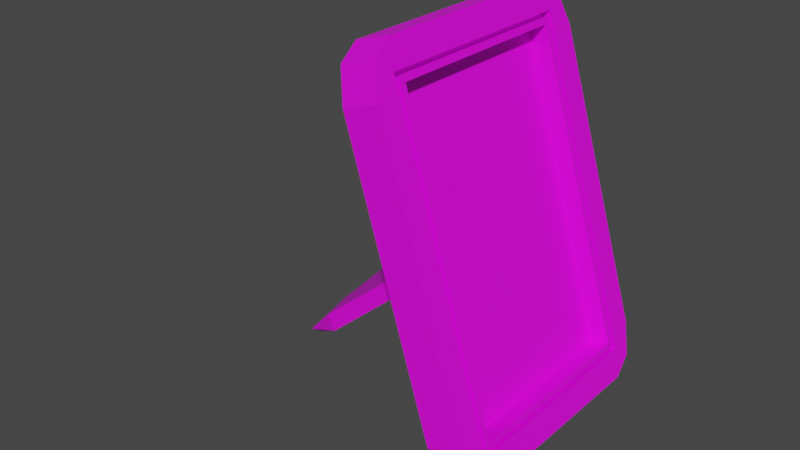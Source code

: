 # Source: picture_frame.blend  (saved by Blender 3.6.11; exported with 4.5.12 LTS)
import bpy
from mathutils import Matrix  # noqa: F401  (used for matrix-valued properties, if any)

bpy.ops.wm.read_factory_settings(use_empty=True)
scene = bpy.context.scene
scene.name = 'Scene'

# ---- collections
col_collection = bpy.data.collections.new('Collection'); scene.collection.children.link(col_collection)

# ---- images (referenced by path relative to the original .blend; pixels are not part of the script)
import os
ASSET_DIR = os.environ.get("B2B_ASSET_DIR", "")  # directory of the original .blend (textures are referenced by path, not embedded)
HERE = os.path.dirname(os.path.abspath(__file__))  # packed textures are extracted next to this script under _unpacked/

def load_image(name, relpath, width, height, colorspace="sRGB"):
    """Load a texture the original file referenced (path relative to the .blend, or extracted next to this script)."""
    p = next((c for c in (os.path.join(HERE, relpath), os.path.join(ASSET_DIR, relpath)) if relpath and os.path.exists(c)), "")
    if p:
        img = bpy.data.images.load(p, check_existing=True)
        img.name = name
    else:  # same state as the original file: an image datablock whose file is absent (Cycles renders it pink)
        img = bpy.data.images.new(name, width, height)
        img.source = "FILE"
        img.filepath = "//" + (relpath or name)
    img.colorspace_settings.name = colorspace
    return img
img_wood_tex_png = load_image('wood_tex.png', 'wood_tex.png', 1024, 1024, 'sRGB')
img_picture_frame_tex_png = load_image('picture frame_tex.png', 'picture frame_tex.png', 1024, 1024, 'sRGB')

# ---- materials (node trees are filled in below, after node groups)
mat_picture_frame_wood = bpy.data.materials.new('picture frame wood')
mat_picture_frame_wood.alpha_threshold = 0.0
mat_picture_frame_wood.use_transparent_shadow = False
mat_picture_frame_wood.roughness = 0.5
mat_picture_frame_wood.line_color = (0.0, 0.0, 0.0, 1.0)
mat_material = bpy.data.materials.new('Material')
mat_material.use_transparent_shadow = False

# ---- material node trees
mat_picture_frame_wood.use_nodes = True; mat_picture_frame_wood.node_tree.nodes.clear()
_N = mat_picture_frame_wood.node_tree.nodes; _L = mat_picture_frame_wood.node_tree.links
n0 = _N.new('ShaderNodeOutputMaterial'); n0.name = 'Material Output'; n0.location = (300, 300)
n1 = _N.new('ShaderNodeBsdfPrincipled'); n1.name = 'Principled BSDF'; n1.location = (10, 300)
n1.distribution = 'GGX'
n1.subsurface_method = 'RANDOM_WALK_SKIN'
n1.inputs[3].default_value = 1.45
n1.inputs[27].default_value = (0.0, 0.0, 0.0, 1.0)
n1.inputs[28].default_value = 1.0
n2 = _N.new('ShaderNodeTexImage'); n2.name = 'Image Texture'; n2.location = (-280, 280)
n2.image = img_wood_tex_png
_L.new(n1.outputs[0], n0.inputs[0])
_L.new(n2.outputs[0], n1.inputs[0])
n0.is_active_output = True
mat_material.use_nodes = True; mat_material.node_tree.nodes.clear()
_N = mat_material.node_tree.nodes; _L = mat_material.node_tree.links
n0 = _N.new('ShaderNodeBsdfPrincipled'); n0.name = 'Principled BSDF'; n0.location = (10, 300)
n0.distribution = 'GGX'
n0.subsurface_method = 'RANDOM_WALK_SKIN'
n0.inputs[3].default_value = 1.45
n0.inputs[27].default_value = (0.0, 0.0, 0.0, 1.0)
n0.inputs[28].default_value = 1.0
n1 = _N.new('ShaderNodeOutputMaterial'); n1.name = 'Material Output'; n1.location = (300, 300)
n2 = _N.new('ShaderNodeTexImage'); n2.name = 'Image Texture'; n2.location = (-280, 280)
n2.image = img_picture_frame_tex_png
_L.new(n0.outputs[0], n1.inputs[0])
_L.new(n2.outputs[0], n0.inputs[0])
n1.is_active_output = True

# ---- world
world_world = bpy.data.worlds.new('World'); scene.world = world_world
world_world.use_nodes = True; world_world.node_tree.nodes.clear()
_N = world_world.node_tree.nodes; _L = world_world.node_tree.links
n0 = _N.new('ShaderNodeOutputWorld'); n0.name = 'World Output'; n0.location = (300, 300)
n1 = _N.new('ShaderNodeBackground'); n1.name = 'Background'; n1.location = (10, 300)
n1.inputs[0].default_value = (0.05088, 0.05088, 0.05088, 1.0)
_L.new(n1.outputs[0], n0.inputs[0])
n0.is_active_output = True
world_world.color = (0.05088, 0.05088, 0.05088)
world_world.use_sun_shadow = False
world_world.sun_shadow_jitter_overblur = 0.0

# ---- meshes
me_cube = bpy.data.meshes.new('Cube')
me_cube.from_pydata([(0.1395, 0.733, 1.167), (0.1395, 0.733, -1.167), (0.1395, -0.733, 1.167), (0.1395, -0.733, -1.167), (-0.004584, 0.733, 1.167), (-0.004584, 0.733, -1.167), (-0.004584, -0.733, 1.167), (-0.004584, -0.733, -1.167), (-0.1842, -0.3592, -0.1346), (-0.1856, -0.3558, -0.004641), (-0.09022, 0.3635, 0.1241), (-0.08884, 0.3601, -0.005827), (-1.459, -0.3688, -0.7058), (-1.489, -0.3626, -0.5794), (-1.473, 0.3645, -0.4607), (-1.443, 0.3583, -0.587), (-1.755, -0.2402, -0.7928), (-1.835, -0.2623, -0.7683), (-1.948, 0.2402, -0.7333), (-1.868, 0.2623, -0.7578), (0.1395, 1.0, 1.104), (0.1395, 0.7617, 1.45), (0.1395, 0.8075, 1.246), (0.1395, 0.9302, 1.348), (0.1395, 0.7617, -1.45), (0.1395, 1.0, -1.104), (0.1395, 0.8075, -1.246), (0.1395, 0.9302, -1.348), (0.1395, -0.7617, 1.45), (0.1395, -1.0, 1.104), (0.1395, -0.8075, 1.246), (0.1395, -0.9302, 1.348), (0.1395, -1.0, -1.104), (0.1395, -0.7617, -1.45), (0.1395, -0.8075, -1.246), (0.1395, -0.9302, -1.348), (-0.1395, 0.7617, 1.45), (-0.1395, 1.0, 1.104), (-0.1298, 0.8775, 1.171), (-0.1395, 0.9302, 1.348), (-0.1395, 1.0, -1.104), (-0.1395, 0.7617, -1.45), (-0.1459, 0.8055, -1.261), (-0.1395, 0.9302, -1.348), (-0.1395, -1.0, 1.104), (-0.1395, -0.7617, 1.45), (-0.1325, -0.8065, 1.261), (-0.1395, -0.9302, 1.348), (-0.1395, -0.7617, -1.45), (-0.1395, -1.0, -1.104), (-0.1484, -0.8754, -1.17), (-0.1395, -0.9302, -1.348), (0.1395, 0.7702, -1.207), (0.1395, 0.7702, 1.207), (0.1395, -0.7702, 1.207), (0.1395, -0.7702, -1.207), (0.07115, 0.7702, -1.207), (0.07115, 0.8075, -1.246), (0.07115, -0.7702, -1.207), (0.07115, -0.8075, -1.246), (0.07115, 0.8075, 1.246), (0.07115, -0.8075, 1.246), (0.07115, 0.7702, 1.207), (0.07115, -0.7702, 1.207)], [], [(41, 24, 33, 48), (38, 37, 40, 42, 8, 11), (55, 52, 1, 3), (32, 29, 44, 49), (22, 21, 28, 30), (3, 1, 5, 7), (40, 37, 20, 25), (54, 55, 3, 2), (21, 36, 45, 28), (5, 4, 6, 7), (2, 3, 7, 6), (0, 2, 6, 4), (1, 0, 4, 5), (11, 8, 12, 15), (50, 49, 44, 46, 10, 9), (42, 41, 48, 50, 9, 8), (46, 45, 36, 38, 11, 10), (15, 12, 16, 19), (8, 9, 13, 12), (10, 11, 15, 14), (9, 10, 14, 13), (17, 18, 19, 16), (12, 13, 17, 16), (14, 15, 19, 18), (13, 14, 18, 17), (20, 23, 22), (23, 21, 22), (24, 27, 26), (27, 25, 26), (28, 31, 30), (31, 29, 30), (32, 35, 34), (35, 33, 34), (36, 39, 38), (39, 37, 38), (40, 43, 42), (43, 41, 42), (44, 47, 46), (47, 45, 46), (48, 51, 50), (51, 49, 50), (24, 41, 43, 27), (27, 43, 40, 25), (28, 45, 47, 31), (31, 47, 44, 29), (48, 33, 35, 51), (51, 35, 32, 49), (36, 21, 23, 39), (39, 23, 20, 37), (52, 53, 0, 1), (54, 53, 62, 63), (22, 26, 25, 20), (26, 34, 33, 24), (34, 30, 29, 32), (54, 2, 0, 53), (55, 54, 63, 58), (34, 26, 57, 59), (22, 30, 61, 60), (61, 63, 62, 60), (57, 60, 62, 56), (61, 59, 58, 63), (59, 57, 56, 58), (30, 34, 59, 61), (52, 55, 58, 56), (26, 22, 60, 57), (53, 52, 56, 62)])
me_cube.polygons.foreach_set('material_index', [0, 0, 0, 0, 0, 0, 0, 0, 0, 1, 0, 0, 0, 0, 0, 0, 0, 0, 0, 0, 0, 0, 0, 0, 0, 0, 0, 0, 0, 0, 0, 0, 0, 0, 0, 0, 0, 0, 0, 0, 0, 0, 0, 0, 0, 0, 0, 0, 0, 0, 0, 0, 0, 0, 0, 0, 0, 0, 0, 0, 0, 0, 0, 0, 0, 0])
_uv = me_cube.uv_layers.new(name='UVMap')
_uv.uv.foreach_set('vector', [0.0001228, 0.02133, 0.03023, 0.02133, 0.03023, 0.1857, 0.0001228, 0.1857, 0.3138, 0.2189, 0.3066, 0.2322, 0.06818, 0.2322, 0.05116, 0.2111, 0.1725, 0.08508, 0.1867, 0.1631, 0.05669, 0.4234, 0.05669, 0.2572, 0.06093, 0.2612, 0.06093, 0.4194, 0.03023, 0.2343, 0.03023, 0.4726, 0.0001227, 0.4726, 0.0001228, 0.2343, 0.3213, 0.2532, 0.3433, 0.2582, 0.3433, 0.4225, 0.3213, 0.4275, 0.2824, 0.0001228, 0.4406, 0.0001228, 0.4406, 0.01567, 0.2824, 0.01567, 0.0001227, 0.9725, 0.0001227, 0.7342, 0.03023, 0.7342, 0.03023, 0.9725, 0.3171, 0.4234, 0.05669, 0.4234, 0.06093, 0.4194, 0.3128, 0.4194, 0.03023, 0.6856, 0.0001227, 0.6856, 0.0001227, 0.5212, 0.03023, 0.5212, 0.8895, 0.05695, 0.8919, 0.94, 0.1583, 0.9412, 0.1559, 0.05808, 0.03048, 0.0001227, 0.2824, 0.0001228, 0.2824, 0.01567, 0.03048, 0.01567, 0.6925, 0.0001228, 0.8507, 0.0001228, 0.8507, 0.01567, 0.6925, 0.01567, 0.4406, 0.0001228, 0.6925, 0.0001228, 0.6925, 0.01567, 0.4406, 0.01567, 0.2796, 0.5579, 0.2658, 0.6403, 0.11, 0.6403, 0.1259, 0.5643, 0.06068, 0.02944, 0.06777, 0.01592, 0.3062, 0.01592, 0.3232, 0.03685, 0.2007, 0.1635, 0.1865, 0.08541, 0.05116, 0.2111, 0.03079, 0.2065, 0.03048, 0.04176, 0.06068, 0.02944, 0.1865, 0.08541, 0.1725, 0.08508, 0.3232, 0.03685, 0.3436, 0.04166, 0.3439, 0.2063, 0.3138, 0.2189, 0.1867, 0.1631, 0.2007, 0.1635, 0.1259, 0.5643, 0.11, 0.6403, 0.07736, 0.6207, 0.07686, 0.5621, 0.2552, 0.4485, 0.2626, 0.4613, 0.1094, 0.48, 0.1033, 0.4668, 0.2845, 0.5442, 0.2796, 0.5579, 0.1259, 0.5643, 0.1281, 0.5513, 0.2626, 0.4613, 0.2845, 0.5442, 0.1281, 0.5513, 0.1094, 0.48, 0.03048, 0.5989, 0.06951, 0.5558, 0.07686, 0.5621, 0.03783, 0.6052, 0.1033, 0.4668, 0.1094, 0.48, 0.06585, 0.4955, 0.0688, 0.4856, 0.1281, 0.5513, 0.1259, 0.5643, 0.07686, 0.5621, 0.06951, 0.5558, 0.1094, 0.48, 0.1281, 0.5513, 0.06951, 0.5558, 0.06585, 0.4955, 0.306, 0.2324, 0.3324, 0.24, 0.3213, 0.2532, 0.3324, 0.24, 0.3433, 0.2582, 0.3213, 0.2532, 0.03048, 0.2582, 0.04139, 0.24, 0.05244, 0.2532, 0.04139, 0.24, 0.06775, 0.2324, 0.05244, 0.2532, 0.3433, 0.4225, 0.3324, 0.4407, 0.3213, 0.4275, 0.3324, 0.4407, 0.306, 0.4482, 0.3213, 0.4275, 0.06775, 0.4482, 0.04139, 0.4407, 0.05244, 0.4275, 0.04139, 0.4407, 0.03048, 0.4225, 0.05244, 0.4275, 0.3439, 0.2063, 0.333, 0.2246, 0.3138, 0.2189, 0.333, 0.2246, 0.3066, 0.2322, 0.3138, 0.2189, 0.06818, 0.2322, 0.04176, 0.2247, 0.05116, 0.2111, 0.04176, 0.2247, 0.03079, 0.2065, 0.05116, 0.2111, 0.3062, 0.01592, 0.3326, 0.02345, 0.3232, 0.03685, 0.3326, 0.02345, 0.3436, 0.04166, 0.3232, 0.03685, 0.03048, 0.04176, 0.04138, 0.02353, 0.06068, 0.02944, 0.04138, 0.02353, 0.06777, 0.01592, 0.06068, 0.02944, 0.03023, 0.02133, 0.0001228, 0.02133, 0.0001228, 0.0001227, 0.03023, 0.0001227, 0.03023, 0.9999, 0.0001227, 0.9999, 0.0001227, 0.9725, 0.03023, 0.9725, 0.03023, 0.5212, 0.0001227, 0.5212, 0.0001227, 0.5, 0.03023, 0.5, 0.03023, 0.5, 0.0001227, 0.5, 0.0001227, 0.4726, 0.03023, 0.4726, 0.0001228, 0.1857, 0.03023, 0.1857, 0.03023, 0.2069, 0.0001228, 0.2069, 0.0001228, 0.2069, 0.03023, 0.2069, 0.03023, 0.2343, 0.0001228, 0.2343, 0.0001227, 0.6856, 0.03023, 0.6856, 0.03023, 0.7068, 0.0001227, 0.7068, 0.0001227, 0.7068, 0.03023, 0.7068, 0.03023, 0.7342, 0.0001227, 0.7342, 0.05669, 0.2572, 0.3171, 0.2572, 0.3128, 0.2612, 0.06093, 0.2612, 0.3171, 0.4234, 0.3171, 0.2572, 0.3171, 0.2572, 0.3171, 0.4234, 0.3213, 0.2532, 0.05244, 0.2532, 0.06775, 0.2324, 0.306, 0.2324, 0.05244, 0.2532, 0.05244, 0.4275, 0.03048, 0.4225, 0.03048, 0.2582, 0.05244, 0.4275, 0.3213, 0.4275, 0.306, 0.4482, 0.06775, 0.4482, 0.3171, 0.4234, 0.3128, 0.4194, 0.3128, 0.2612, 0.3171, 0.2572, 0.05669, 0.4234, 0.3171, 0.4234, 0.3171, 0.4234, 0.05669, 0.4234, 0.05244, 0.4275, 0.05244, 0.2532, 0.05244, 0.2532, 0.05244, 0.4275, 0.3213, 0.2532, 0.3213, 0.4275, 0.3213, 0.4275, 0.3213, 0.2532, 0.3213, 0.4275, 0.3171, 0.4234, 0.3171, 0.2572, 0.3213, 0.2532, 0.05244, 0.2532, 0.3213, 0.2532, 0.3171, 0.2572, 0.05669, 0.2572, 0.3213, 0.4275, 0.05244, 0.4275, 0.05669, 0.4234, 0.3171, 0.4234, 0.05244, 0.4275, 0.05244, 0.2532, 0.05669, 0.2572, 0.05669, 0.4234, 0.3213, 0.4275, 0.05244, 0.4275, 0.05244, 0.4275, 0.3213, 0.4275, 0.05669, 0.2572, 0.05669, 0.4234, 0.05669, 0.4234, 0.05669, 0.2572, 0.05244, 0.2532, 0.3213, 0.2532, 0.3213, 0.2532, 0.05244, 0.2532, 0.3171, 0.2572, 0.05669, 0.2572, 0.05669, 0.2572, 0.3171, 0.2572])
me_cube.materials.append(mat_picture_frame_wood)
me_cube.materials.append(mat_material)
me_cube.use_mirror_vertex_groups = False
me_cube.update()

# ---- objects
ob_cube = bpy.data.objects.new('Cube', me_cube)

# ---- transforms, parenting, visibility, modifiers, constraints
ob_cube.location = (0.0, 0.0, 0.0)
ob_cube.rotation_euler = (0.0, -0.2997, 0.0)
ob_cube.lock_rotations_4d = False
ob_cube.empty_display_type = 'ARROWS'
ob_cube.lineart.crease_threshold = 0.0

# ---- collection membership
col_collection.objects.link(ob_cube)

# ---- scene / render settings (as saved in the file)
scene.frame_start = 1; scene.frame_end = 250; scene.frame_set(1)
scene.render.engine = 'BLENDER_EEVEE_NEXT'
scene.cycles.sampling_pattern = 'TABULATED_SOBOL'
scene.view_settings.view_transform = 'Filmic'
bpy.context.view_layer.update()

# ---- added for rendering (the .blend has no active camera and no usable light): camera, sun
cam_auto = bpy.data.cameras.new('AutoCamera')
cam_auto.lens = 50.0
cam_auto.sensor_width = 36.0
cam_auto.clip_end = 1000.0
ob_auto_camera = bpy.data.objects.new('AutoCamera', cam_auto)
scene.collection.objects.link(ob_auto_camera)
ob_auto_camera.location = (3.62984, -5.39244, 3.32806)
ob_auto_camera.rotation_euler = (1.09748, -7.21219e-08, 0.694738)
scene.camera = ob_auto_camera
light_auto_sun = bpy.data.lights.new('AutoSun', 'SUN')
light_auto_sun.energy = 3.0
light_auto_sun.angle = 0.0523599
ob_auto_sun = bpy.data.objects.new('AutoSun', light_auto_sun)
scene.collection.objects.link(ob_auto_sun)
ob_auto_sun.rotation_euler = (0.872665, 0.174533, 0.523599)
bpy.context.view_layer.update()
